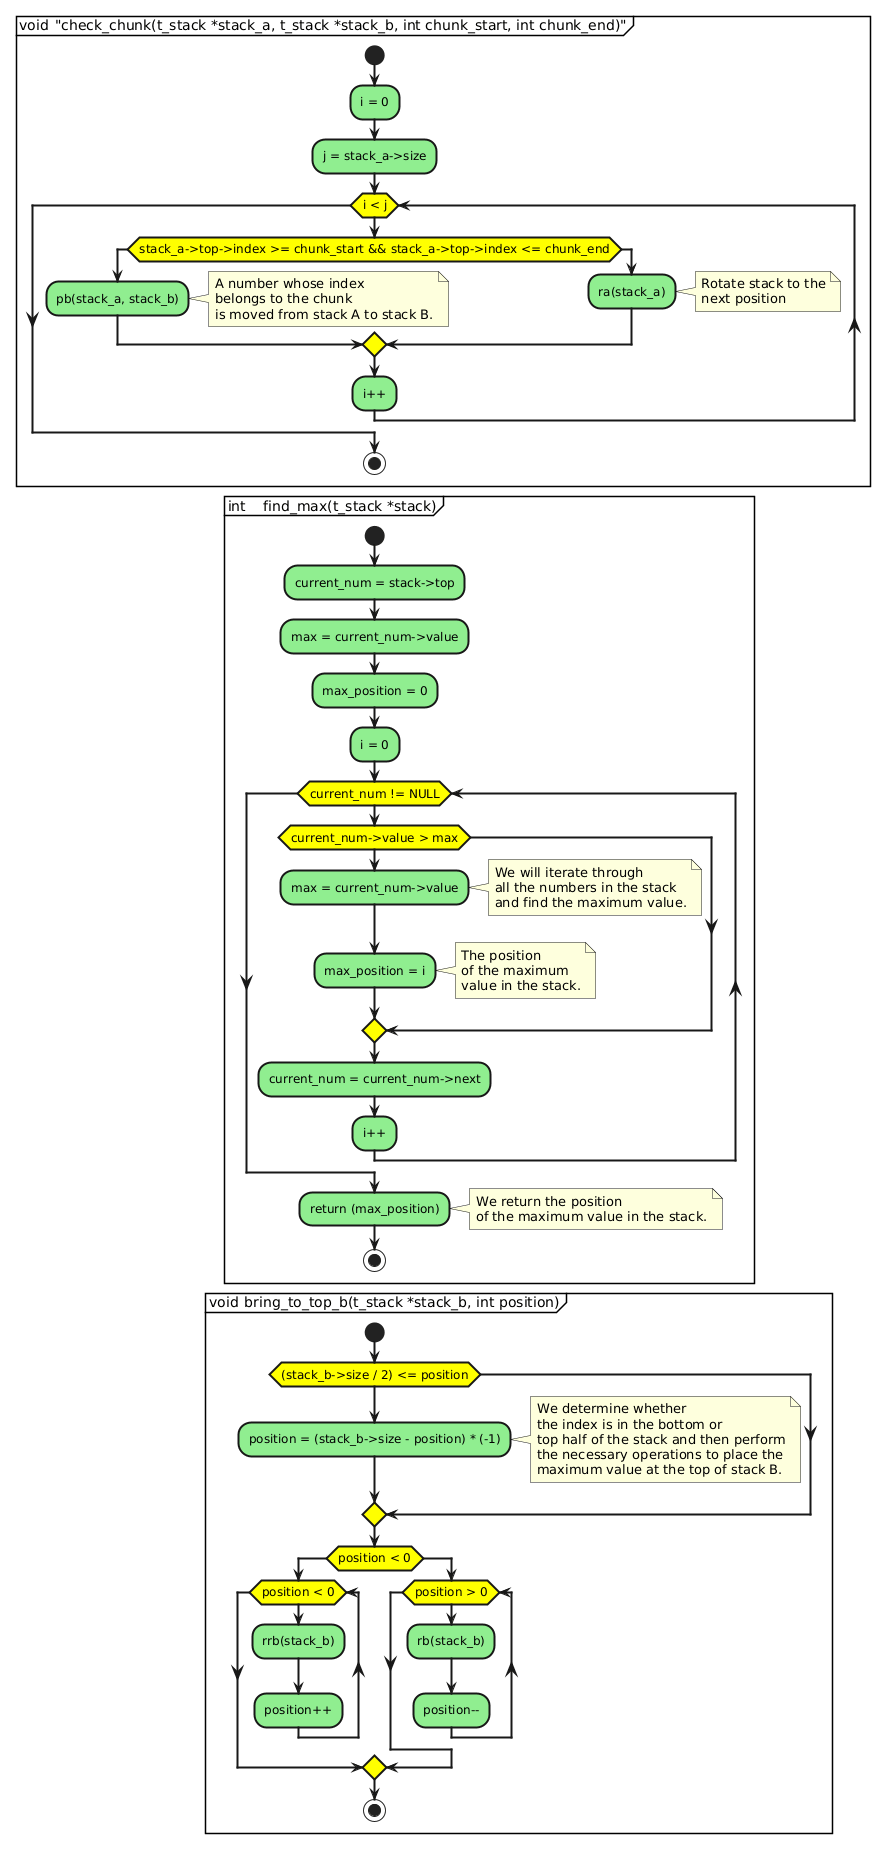

The diagram above was rendered by PlantUML. Its source (embedded in the PNG):
@startuml
skinparam {
ActivityBackgroundColor LightGreen;
ActivityDiamondBackgroundColor yellow;
ActivityFontSize 12;
ActivityBorderThickness 2
title {
FontSize 32
}
}

partition void	"check_chunk(t_stack *stack_a, t_stack *stack_b, int chunk_start, int chunk_end)"{
start	
	:i = 0;
	:j = stack_a->size;
	while (i < j)
		if (stack_a->top->index >= chunk_start && stack_a->top->index <= chunk_end)
			:pb(stack_a, stack_b);
			note right: A number whose index\nbelongs to the chunk\nis moved from stack A to stack B.
		else
			:ra(stack_a);
			note right: Rotate stack to the\nnext position
		endif
		:i++;
	endwhile
stop
}

partition "int	find_max(t_stack *stack)"{
start
	:current_num = stack->top;
	:max = current_num->value;
	:max_position = 0;
	:i = 0;
	while (current_num != NULL)
		if (current_num->value > max)
			:max = current_num->value;
			note right: We will iterate through\nall the numbers in the stack\nand find the maximum value.
			:max_position = i;
			note right: The position\nof the maximum\nvalue in the stack.
		endif
		:current_num = current_num->next;
		:i++;
    endwhile
	:return (max_position);
	note right: We return the position\nof the maximum value in the stack.
stop
}

partition "void	bring_to_top_b(t_stack *stack_b, int position)"{
start
	if ((stack_b->size / 2) <= position)
		:position = (stack_b->size - position) * (-1);
		note right: We determine whether\nthe index is in the bottom or\ntop half of the stack and then perform\nthe necessary operations to place the\nmaximum value at the top of stack B.
	endif
	if (position < 0)
		while (position < 0)
			:rrb(stack_b);
			:position++;
		endwhile
	else
		while (position > 0)
			:rb(stack_b);
			:position--;
		endwhile
	endif
stop
}
@enduml